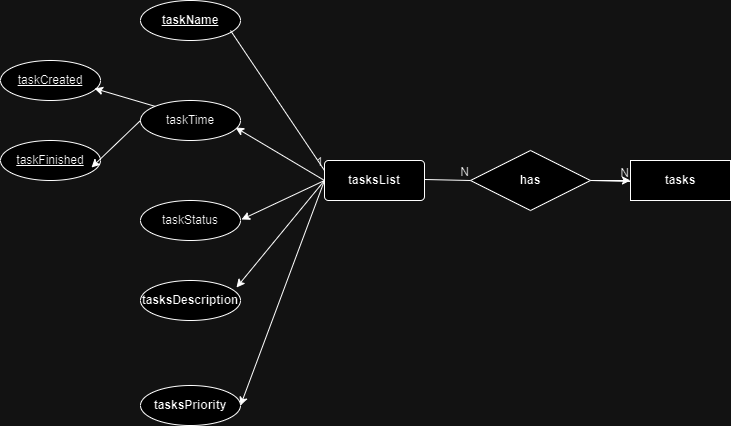

The diagram above was exported from draw.io. Its source (the exported page's mxGraphModel, read from the mxfile embedded in the PNG):
<mxGraphModel dx="1002" dy="695" grid="1" gridSize="10" guides="1" tooltips="1" connect="1" arrows="1" fold="1" page="1" pageScale="1" pageWidth="827" pageHeight="1169" math="0" shadow="0">
  <root>
    <mxCell id="WIyWlLk6GJQsqaUBKTNV-0" />
    <mxCell id="WIyWlLk6GJQsqaUBKTNV-1" parent="WIyWlLk6GJQsqaUBKTNV-0" />
    <mxCell id="BHIsfLaD60TzP3I6xR96-107" style="edgeStyle=none;rounded=0;orthogonalLoop=1;jettySize=auto;html=1;exitX=0;exitY=0.5;exitDx=0;exitDy=0;entryX=1;entryY=0.5;entryDx=0;entryDy=0;fontStyle=1" edge="1" parent="WIyWlLk6GJQsqaUBKTNV-1" target="BHIsfLaD60TzP3I6xR96-105">
      <mxGeometry relative="1" as="geometry">
        <mxPoint x="364" y="360" as="sourcePoint" />
      </mxGeometry>
    </mxCell>
    <mxCell id="BHIsfLaD60TzP3I6xR96-93" value="tasksDescription" style="ellipse;whiteSpace=wrap;html=1;align=center;fontStyle=1" vertex="1" parent="WIyWlLk6GJQsqaUBKTNV-1">
      <mxGeometry x="180" y="460" width="100" height="40" as="geometry" />
    </mxCell>
    <mxCell id="BHIsfLaD60TzP3I6xR96-102" style="edgeStyle=none;rounded=0;orthogonalLoop=1;jettySize=auto;html=1;exitX=0;exitY=0.5;exitDx=0;exitDy=0;entryX=0.95;entryY=0.675;entryDx=0;entryDy=0;entryPerimeter=0;fontStyle=1" edge="1" parent="WIyWlLk6GJQsqaUBKTNV-1">
      <mxGeometry relative="1" as="geometry">
        <mxPoint x="364" y="360" as="sourcePoint" />
        <mxPoint x="275" y="307" as="targetPoint" />
      </mxGeometry>
    </mxCell>
    <mxCell id="BHIsfLaD60TzP3I6xR96-103" style="edgeStyle=none;rounded=0;orthogonalLoop=1;jettySize=auto;html=1;exitX=0;exitY=0.5;exitDx=0;exitDy=0;entryX=1.01;entryY=0.725;entryDx=0;entryDy=0;entryPerimeter=0;fontStyle=1" edge="1" parent="WIyWlLk6GJQsqaUBKTNV-1">
      <mxGeometry relative="1" as="geometry">
        <mxPoint x="364" y="360" as="sourcePoint" />
        <mxPoint x="281" y="399" as="targetPoint" />
      </mxGeometry>
    </mxCell>
    <mxCell id="BHIsfLaD60TzP3I6xR96-104" style="edgeStyle=none;rounded=0;orthogonalLoop=1;jettySize=auto;html=1;exitX=0;exitY=0.5;exitDx=0;exitDy=0;entryX=0.96;entryY=0.175;entryDx=0;entryDy=0;entryPerimeter=0;fontStyle=1" edge="1" parent="WIyWlLk6GJQsqaUBKTNV-1" target="BHIsfLaD60TzP3I6xR96-93">
      <mxGeometry relative="1" as="geometry">
        <mxPoint x="364" y="360" as="sourcePoint" />
      </mxGeometry>
    </mxCell>
    <mxCell id="BHIsfLaD60TzP3I6xR96-105" value="tasksPriority" style="ellipse;whiteSpace=wrap;html=1;align=center;fontStyle=1" vertex="1" parent="WIyWlLk6GJQsqaUBKTNV-1">
      <mxGeometry x="180" y="565" width="100" height="40" as="geometry" />
    </mxCell>
    <mxCell id="BHIsfLaD60TzP3I6xR96-129" value="" style="edgeStyle=none;rounded=0;orthogonalLoop=1;jettySize=auto;html=1;" edge="1" parent="WIyWlLk6GJQsqaUBKTNV-1" source="BHIsfLaD60TzP3I6xR96-111" target="BHIsfLaD60TzP3I6xR96-114">
      <mxGeometry relative="1" as="geometry" />
    </mxCell>
    <mxCell id="BHIsfLaD60TzP3I6xR96-111" value="has" style="shape=rhombus;perimeter=rhombusPerimeter;whiteSpace=wrap;html=1;align=center;fontStyle=1" vertex="1" parent="WIyWlLk6GJQsqaUBKTNV-1">
      <mxGeometry x="510" y="330" width="120" height="60" as="geometry" />
    </mxCell>
    <mxCell id="BHIsfLaD60TzP3I6xR96-112" value="tasksList" style="rounded=1;arcSize=10;whiteSpace=wrap;html=1;align=center;fontStyle=1" vertex="1" parent="WIyWlLk6GJQsqaUBKTNV-1">
      <mxGeometry x="364" y="340" width="100" height="40" as="geometry" />
    </mxCell>
    <mxCell id="BHIsfLaD60TzP3I6xR96-114" value="tasks" style="whiteSpace=wrap;html=1;align=center;fontStyle=1" vertex="1" parent="WIyWlLk6GJQsqaUBKTNV-1">
      <mxGeometry x="670" y="340" width="100" height="40" as="geometry" />
    </mxCell>
    <mxCell id="BHIsfLaD60TzP3I6xR96-116" value="&lt;u&gt;taskName&lt;/u&gt;" style="ellipse;whiteSpace=wrap;html=1;align=center;fontStyle=1" vertex="1" parent="WIyWlLk6GJQsqaUBKTNV-1">
      <mxGeometry x="180" y="180" width="100" height="40" as="geometry" />
    </mxCell>
    <mxCell id="BHIsfLaD60TzP3I6xR96-117" value="taskTime" style="ellipse;whiteSpace=wrap;html=1;align=center;" vertex="1" parent="WIyWlLk6GJQsqaUBKTNV-1">
      <mxGeometry x="180" y="280" width="100" height="40" as="geometry" />
    </mxCell>
    <mxCell id="BHIsfLaD60TzP3I6xR96-118" value="taskStatus" style="ellipse;whiteSpace=wrap;html=1;align=center;" vertex="1" parent="WIyWlLk6GJQsqaUBKTNV-1">
      <mxGeometry x="180" y="380" width="100" height="40" as="geometry" />
    </mxCell>
    <mxCell id="BHIsfLaD60TzP3I6xR96-119" value="taskCreated" style="ellipse;whiteSpace=wrap;html=1;align=center;fontStyle=4;" vertex="1" parent="WIyWlLk6GJQsqaUBKTNV-1">
      <mxGeometry x="40" y="240" width="100" height="40" as="geometry" />
    </mxCell>
    <mxCell id="BHIsfLaD60TzP3I6xR96-120" value="taskFinished" style="ellipse;whiteSpace=wrap;html=1;align=center;fontStyle=4;" vertex="1" parent="WIyWlLk6GJQsqaUBKTNV-1">
      <mxGeometry x="40" y="320" width="100" height="40" as="geometry" />
    </mxCell>
    <mxCell id="BHIsfLaD60TzP3I6xR96-121" style="edgeStyle=none;rounded=0;orthogonalLoop=1;jettySize=auto;html=1;exitX=0;exitY=0;exitDx=0;exitDy=0;entryX=0.94;entryY=0.7;entryDx=0;entryDy=0;entryPerimeter=0;strokeColor=default;" edge="1" parent="WIyWlLk6GJQsqaUBKTNV-1" source="BHIsfLaD60TzP3I6xR96-117" target="BHIsfLaD60TzP3I6xR96-119">
      <mxGeometry relative="1" as="geometry" />
    </mxCell>
    <mxCell id="BHIsfLaD60TzP3I6xR96-122" style="edgeStyle=none;rounded=0;orthogonalLoop=1;jettySize=auto;html=1;exitX=0;exitY=0.5;exitDx=0;exitDy=0;entryX=0.91;entryY=0.675;entryDx=0;entryDy=0;entryPerimeter=0;" edge="1" parent="WIyWlLk6GJQsqaUBKTNV-1" source="BHIsfLaD60TzP3I6xR96-117" target="BHIsfLaD60TzP3I6xR96-120">
      <mxGeometry relative="1" as="geometry" />
    </mxCell>
    <mxCell id="BHIsfLaD60TzP3I6xR96-125" value="" style="endArrow=none;html=1;rounded=0;" edge="1" parent="WIyWlLk6GJQsqaUBKTNV-1">
      <mxGeometry relative="1" as="geometry">
        <mxPoint x="464" y="359" as="sourcePoint" />
        <mxPoint x="510" y="360" as="targetPoint" />
      </mxGeometry>
    </mxCell>
    <mxCell id="BHIsfLaD60TzP3I6xR96-126" value="N" style="resizable=0;html=1;whiteSpace=wrap;align=right;verticalAlign=bottom;" connectable="0" vertex="1" parent="BHIsfLaD60TzP3I6xR96-125">
      <mxGeometry x="1" relative="1" as="geometry" />
    </mxCell>
    <mxCell id="BHIsfLaD60TzP3I6xR96-127" value="" style="endArrow=none;html=1;rounded=0;" edge="1" parent="WIyWlLk6GJQsqaUBKTNV-1">
      <mxGeometry relative="1" as="geometry">
        <mxPoint x="630" y="360" as="sourcePoint" />
        <mxPoint x="670" y="361" as="targetPoint" />
      </mxGeometry>
    </mxCell>
    <mxCell id="BHIsfLaD60TzP3I6xR96-128" value="N" style="resizable=0;html=1;whiteSpace=wrap;align=right;verticalAlign=bottom;" connectable="0" vertex="1" parent="BHIsfLaD60TzP3I6xR96-127">
      <mxGeometry x="1" relative="1" as="geometry" />
    </mxCell>
    <mxCell id="BHIsfLaD60TzP3I6xR96-130" value="" style="endArrow=none;html=1;rounded=0;entryX=0;entryY=0.25;entryDx=0;entryDy=0;" edge="1" parent="WIyWlLk6GJQsqaUBKTNV-1" target="BHIsfLaD60TzP3I6xR96-112">
      <mxGeometry relative="1" as="geometry">
        <mxPoint x="270" y="210" as="sourcePoint" />
        <mxPoint x="430" y="210" as="targetPoint" />
      </mxGeometry>
    </mxCell>
    <mxCell id="BHIsfLaD60TzP3I6xR96-131" value="1" style="resizable=0;html=1;whiteSpace=wrap;align=right;verticalAlign=bottom;" connectable="0" vertex="1" parent="BHIsfLaD60TzP3I6xR96-130">
      <mxGeometry x="1" relative="1" as="geometry" />
    </mxCell>
  </root>
</mxGraphModel>